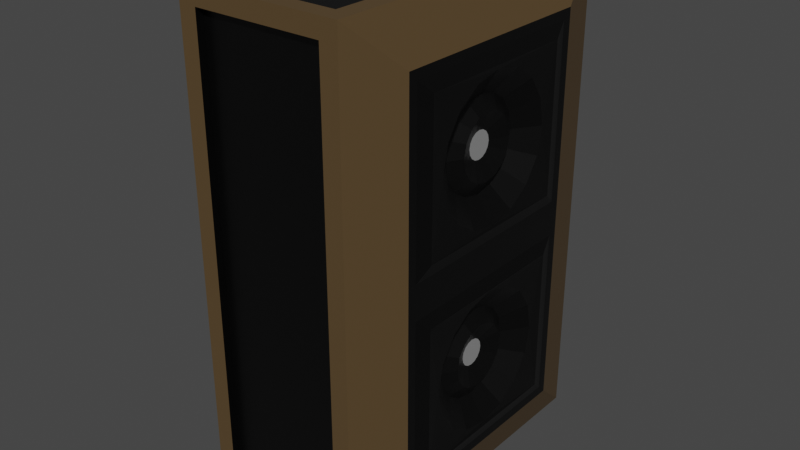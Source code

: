 # Source: churchSpeaker.blend  (saved by Blender 3.1.7; exported with 4.5.12 LTS)
import bpy
from mathutils import Matrix  # noqa: F401  (used for matrix-valued properties, if any)

bpy.ops.wm.read_factory_settings(use_empty=True)
scene = bpy.context.scene
scene.name = 'Scene'

# ---- collections
col_collection = bpy.data.collections.new('Collection'); scene.collection.children.link(col_collection)

# ---- materials (node trees are filled in below, after node groups)
mat_speaker_czarny = bpy.data.materials.new('speaker czarny')
mat_speaker_czarny.alpha_threshold = 0.0
mat_speaker_czarny.use_transparent_shadow = False
mat_speaker_czarny.line_color = (0.0, 0.0, 0.0, 1.0)
mat_speaker_drewno = bpy.data.materials.new('speaker drewno')
mat_speaker_drewno.use_transparent_shadow = False
mat_speaker_chrom = bpy.data.materials.new('Speaker chrom')
mat_speaker_chrom.use_transparent_shadow = False

# ---- material node trees
mat_speaker_czarny.use_nodes = True; mat_speaker_czarny.node_tree.nodes.clear()
_N = mat_speaker_czarny.node_tree.nodes; _L = mat_speaker_czarny.node_tree.links
n0 = _N.new('ShaderNodeOutputMaterial'); n0.name = 'Material Output'; n0.location = (300, 300)
n1 = _N.new('ShaderNodeBsdfPrincipled'); n1.name = 'Principled BSDF'; n1.location = (10, 300)
n1.distribution = 'GGX'
n1.subsurface_method = 'RANDOM_WALK_SKIN'
n1.inputs[0].default_value = (0.0, 0.0, 0.0, 1.0)
n1.inputs[2].default_value = 0.4
n1.inputs[3].default_value = 1.45
n1.inputs[27].default_value = (0.0, 0.0, 0.0, 1.0)
n1.inputs[28].default_value = 1.0
_L.new(n1.outputs[0], n0.inputs[0])
n0.is_active_output = True
mat_speaker_drewno.use_nodes = True; mat_speaker_drewno.node_tree.nodes.clear()
_N = mat_speaker_drewno.node_tree.nodes; _L = mat_speaker_drewno.node_tree.links
n0 = _N.new('ShaderNodeBsdfPrincipled'); n0.name = 'Principled BSDF'; n0.location = (10, 300)
n0.distribution = 'GGX'
n0.subsurface_method = 'RANDOM_WALK_SKIN'
n0.inputs[0].default_value = (0.09531, 0.05951, 0.02519, 1.0)
n0.inputs[3].default_value = 1.45
n0.inputs[27].default_value = (0.0, 0.0, 0.0, 1.0)
n0.inputs[28].default_value = 1.0
n1 = _N.new('ShaderNodeOutputMaterial'); n1.name = 'Material Output'; n1.location = (300, 300)
_L.new(n0.outputs[0], n1.inputs[0])
n1.is_active_output = True
mat_speaker_chrom.use_nodes = True; mat_speaker_chrom.node_tree.nodes.clear()
_N = mat_speaker_chrom.node_tree.nodes; _L = mat_speaker_chrom.node_tree.links
n0 = _N.new('ShaderNodeBsdfPrincipled'); n0.name = 'Principled BSDF'; n0.location = (10, 300)
n0.distribution = 'GGX'
n0.subsurface_method = 'RANDOM_WALK_SKIN'
n0.inputs[0].default_value = (0.2598, 0.2598, 0.2598, 1.0)
n0.inputs[3].default_value = 1.45
n0.inputs[27].default_value = (0.0, 0.0, 0.0, 1.0)
n0.inputs[28].default_value = 1.0
n1 = _N.new('ShaderNodeOutputMaterial'); n1.name = 'Material Output'; n1.location = (300, 300)
_L.new(n0.outputs[0], n1.inputs[0])
n1.is_active_output = True

# ---- world
world_world = bpy.data.worlds.new('World'); scene.world = world_world
world_world.use_nodes = True; world_world.node_tree.nodes.clear()
_N = world_world.node_tree.nodes; _L = world_world.node_tree.links
n0 = _N.new('ShaderNodeOutputWorld'); n0.name = 'World Output'; n0.location = (300, 300)
n1 = _N.new('ShaderNodeBackground'); n1.name = 'Background'; n1.location = (10, 300)
n1.inputs[0].default_value = (0.05088, 0.05088, 0.05088, 1.0)
_L.new(n1.outputs[0], n0.inputs[0])
n0.is_active_output = True
world_world.color = (0.05088, 0.05088, 0.05088)
world_world.use_sun_shadow = False
world_world.sun_shadow_jitter_overblur = 0.0

# ---- meshes
me_cube = bpy.data.meshes.new('Cube')
me_cube.from_pydata([(0.6125, 1.205, 2.305), (0.6125, 1.205, -2.305), (0.6125, -1.205, 2.305), (0.6125, -1.205, -2.305), (-1.595, 2.0, 3.0), (-1.595, 2.0, -3.0), (-1.595, -2.0, 3.0), (-1.595, -2.0, -3.0), (0.4052, 2.0, 3.0), (0.4052, 2.0, -3.0), (0.4052, -2.0, 3.0), (0.4052, -2.0, -3.0), (0.6125, 1.205, 0.2131), (0.6125, 1.205, -0.2131), (0.6125, -1.205, -0.2131), (0.6125, -1.205, 0.2131), (0.6125, 1.318, 2.418), (0.6125, -1.318, 2.418), (0.6125, -1.318, -2.418), (0.6125, 1.318, -2.418), (0.6125, 1.318, 0.1), (0.6125, -1.318, 0.1), (0.6125, -1.318, -0.09999), (0.6125, 1.318, -0.09999), (0.1872, 1.782, 3.0), (-1.377, 1.782, 3.0), (-1.377, -1.782, 3.0), (0.1872, -1.782, 3.0), (0.1872, -2.0, -2.782), (0.1872, -2.0, 2.782), (-1.377, -2.0, 2.782), (-1.377, -2.0, -2.782), (-1.377, 1.782, -3.0), (0.1872, 1.782, -3.0), (0.1872, -1.782, -3.0), (-1.377, -1.782, -3.0), (-1.377, 2.0, -2.782), (-1.377, 2.0, 2.782), (0.1872, 2.0, 2.782), (0.1872, 2.0, -2.782), (0.1872, -1.9, 2.782), (0.1872, -1.9, -2.782), (-1.377, -1.9, -2.782), (-1.377, -1.9, 2.782), (-1.377, 1.9, 2.782), (-1.377, 1.9, -2.782), (0.1872, 1.9, -2.782), (0.1872, 1.9, 2.782), (-1.377, 1.782, 2.9), (0.1872, 1.782, 2.9), (0.1872, -1.782, 2.9), (-1.377, -1.782, 2.9), (0.1872, 1.782, -2.9), (-1.377, 1.782, -2.9), (-1.377, -1.782, -2.9), (0.1872, -1.782, -2.9), (-1.595, -1.185, -2.185), (-1.595, -1.185, 2.185), (-1.595, 1.185, 2.185), (-1.595, 1.185, -2.185), (-1.595, -1.185, -1.849), (-1.595, -1.185, -1.513), (-1.595, -1.185, -1.177), (-1.595, -1.185, -0.8405), (-1.595, -1.185, -0.5043), (-1.595, -1.185, -0.1681), (-1.595, -1.185, 0.1681), (-1.595, -1.185, 0.5043), (-1.595, -1.185, 0.8406), (-1.595, -1.185, 1.177), (-1.595, -1.185, 1.513), (-1.595, -1.185, 1.849), (-1.595, 1.185, 1.849), (-1.595, 1.185, 1.513), (-1.595, 1.185, 1.177), (-1.595, 1.185, 0.8406), (-1.595, 1.185, 0.5043), (-1.595, 1.185, 0.1681), (-1.595, 1.185, -0.1681), (-1.595, 1.185, -0.5043), (-1.595, 1.185, -0.8405), (-1.595, 1.185, -1.177), (-1.595, 1.185, -1.513), (-1.595, 1.185, -1.849), (-1.845, -1.185, -1.513), (-1.845, -1.185, -1.177), (-1.845, -1.185, 1.177), (-1.845, -1.185, 1.513), (-1.845, 1.185, 1.513), (-1.845, 1.185, 1.177), (-1.845, 1.185, -1.177), (-1.845, 1.185, -1.513), (-1.845, -1.185, -1.345), (-1.845, -1.185, 1.345), (-1.845, 1.185, 1.345), (-1.845, 1.185, -1.345), (-1.745, 5.96e-08, -1.513), (-1.745, 5.96e-08, -1.177), (-1.745, 5.96e-08, 1.177), (-1.745, 5.96e-08, 1.513), (-1.745, 5.96e-08, 1.345), (-1.745, 5.96e-08, -1.345), (0.5993, 1.192e-07, 2.25), (0.5993, -0.3827, 2.174), (0.5993, -0.7071, 1.957), (0.5993, -0.9239, 1.633), (0.5993, -1.0, 1.25), (0.5993, -0.9239, 0.8673), (0.5993, -0.7071, 0.5429), (0.5993, -0.3827, 0.3261), (0.5993, 2.384e-07, 0.25), (0.5993, 0.3827, 0.3261), (0.5993, 0.7071, 0.5429), (0.5993, 0.9239, 0.8673), (0.5993, 1.0, 1.25), (0.5993, 0.9239, 1.633), (0.5993, 0.7071, 1.957), (0.5993, 0.3827, 2.174), (0.5945, 1.192e-07, -0.25), (0.5945, -0.3827, -0.3261), (0.5945, -0.7071, -0.5429), (0.5945, -0.9239, -0.8673), (0.5945, -1.0, -1.25), (0.5945, -0.9239, -1.633), (0.5945, -0.7071, -1.957), (0.5945, -0.3827, -2.174), (0.5945, 2.384e-07, -2.25), (0.5945, 0.3827, -2.174), (0.5945, 0.7071, -1.957), (0.5945, 0.9239, -1.633), (0.5945, 1.0, -1.25), (0.5945, 0.9239, -0.8673), (0.5945, 0.7071, -0.5429), (0.5945, 0.3827, -0.3261), (0.6604, -1.024, -2.147), (0.6604, 1.024, -2.147), (0.6604, -1.024, -0.369), (0.6604, 1.024, -0.369), (0.645, -0.3253, -0.4651), (0.645, 1.192e-07, -0.4004), (0.645, -0.601, -0.6493), (0.645, -0.7853, -0.9251), (0.645, -0.85, -1.25), (0.645, -0.7853, -1.576), (0.645, -0.601, -1.851), (0.645, -0.3253, -2.036), (0.645, 2.384e-07, -2.1), (0.645, 0.3253, -2.036), (0.645, 0.601, -1.851), (0.645, 0.7853, -1.576), (0.645, 0.85, -1.25), (0.645, 0.7853, -0.9251), (0.645, 0.601, -0.6493), (0.645, 0.3253, -0.4651), (0.6609, 1.024, 2.147), (0.6609, -1.024, 2.147), (0.6609, 1.024, 0.369), (0.6609, -1.024, 0.369), (0.6497, -0.3253, 2.036), (0.6497, 1.192e-07, 2.1), (0.6497, -0.601, 1.851), (0.6497, -0.7853, 1.576), (0.6497, -0.85, 1.25), (0.6497, -0.7853, 0.9251), (0.6497, -0.601, 0.6493), (0.6497, -0.3253, 0.4651), (0.6497, 2.384e-07, 0.4004), (0.6497, 0.3253, 0.4651), (0.6497, 0.601, 0.6493), (0.6497, 0.7853, 0.9251), (0.6497, 0.85, 1.25), (0.6497, 0.7853, 1.576), (0.6497, 0.601, 1.851), (0.6497, 0.3253, 2.036), (0.445, -0.2114, -0.7399), (0.445, 1.192e-07, -0.6979), (0.445, -0.3907, -0.8597), (0.445, -0.5104, -1.039), (0.445, -0.5525, -1.25), (0.445, -0.5104, -1.462), (0.445, -0.3907, -1.641), (0.445, -0.2114, -1.761), (0.445, 2.384e-07, -1.803), (0.445, 0.2114, -1.761), (0.445, 0.3907, -1.641), (0.445, 0.5104, -1.462), (0.445, 0.5525, -1.25), (0.445, 0.5104, -1.039), (0.445, 0.3907, -0.8597), (0.445, 0.2114, -0.7399), (0.4497, -0.2114, 1.761), (0.4497, 1.192e-07, 1.803), (0.4497, -0.3907, 1.641), (0.4497, -0.5104, 1.462), (0.4497, -0.5525, 1.25), (0.4497, -0.5104, 1.039), (0.4497, -0.3907, 0.8597), (0.4497, -0.2114, 0.7399), (0.4497, 2.384e-07, 0.6979), (0.4497, 0.2114, 0.7399), (0.4497, 0.3907, 0.8597), (0.4497, 0.5104, 1.039), (0.4497, 0.5525, 1.25), (0.4497, 0.5104, 1.462), (0.4497, 0.3907, 1.641), (0.4497, 0.2114, 1.761), (0.545, -0.148, -0.8931), (0.545, 1.192e-07, -0.8636), (0.545, -0.2735, -0.9769), (0.545, -0.3573, -1.102), (0.545, -0.3867, -1.25), (0.545, -0.3573, -1.398), (0.545, -0.2735, -1.524), (0.545, -0.148, -1.608), (0.545, 2.384e-07, -1.637), (0.545, 0.148, -1.608), (0.545, 0.2735, -1.524), (0.545, 0.3573, -1.398), (0.545, 0.3868, -1.25), (0.545, 0.3573, -1.102), (0.545, 0.2735, -0.9769), (0.545, 0.148, -0.8931), (0.5497, -0.148, 1.608), (0.5497, 1.192e-07, 1.637), (0.5497, -0.2735, 1.524), (0.5497, -0.3573, 1.398), (0.5497, -0.3867, 1.25), (0.5497, -0.3573, 1.102), (0.5497, -0.2735, 0.9769), (0.5497, -0.148, 0.893), (0.5497, 2.384e-07, 0.8636), (0.5497, 0.148, 0.893), (0.5497, 0.2735, 0.9769), (0.5497, 0.3573, 1.102), (0.5497, 0.3868, 1.25), (0.5497, 0.3573, 1.398), (0.5497, 0.2735, 1.524), (0.5497, 0.148, 1.608), (0.445, -0.0629, -1.099), (0.445, 1.192e-07, -1.086), (0.445, -0.1162, -1.134), (0.445, -0.1519, -1.187), (0.445, -0.1644, -1.25), (0.445, -0.1519, -1.313), (0.445, -0.1162, -1.367), (0.445, -0.0629, -1.402), (0.445, 1.192e-07, -1.415), (0.445, 0.0629, -1.402), (0.445, 0.1162, -1.367), (0.445, 0.1519, -1.313), (0.445, 0.1644, -1.25), (0.445, 0.1519, -1.187), (0.445, 0.1162, -1.134), (0.445, 0.0629, -1.099), (0.4497, -0.0629, 1.402), (0.4497, 1.192e-07, 1.415), (0.4497, -0.1162, 1.367), (0.4497, -0.1519, 1.313), (0.4497, -0.1644, 1.25), (0.4497, -0.1519, 1.187), (0.4497, -0.1162, 1.134), (0.4497, -0.0629, 1.098), (0.4497, 1.192e-07, 1.086), (0.4497, 0.0629, 1.098), (0.4497, 0.1162, 1.134), (0.4497, 0.1519, 1.187), (0.4497, 0.1644, 1.25), (0.4497, 0.1519, 1.313), (0.4497, 0.1162, 1.367), (0.4497, 0.0629, 1.402)], [], [(26, 27, 50, 51), (29, 30, 43, 40), (71, 57, 58, 72), (32, 33, 52, 53), (38, 39, 46, 47), (17, 16, 8, 10), (19, 18, 11, 9), (18, 22, 21, 17, 10, 11), (16, 20, 23, 19, 9, 8), (20, 21, 22, 23), (2, 0, 16, 17), (1, 3, 18, 19), (12, 15, 21, 20), (14, 13, 23, 22), (13, 1, 19, 23), (3, 14, 22, 18), (0, 12, 20, 16), (15, 2, 17, 21), (8, 4, 25, 24), (4, 6, 26, 25), (6, 10, 27, 26), (10, 8, 24, 27), (11, 10, 29, 28), (10, 6, 30, 29), (6, 7, 31, 30), (7, 11, 28, 31), (5, 9, 33, 32), (9, 11, 34, 33), (11, 7, 35, 34), (7, 5, 32, 35), (5, 4, 37, 36), (4, 8, 38, 37), (8, 9, 39, 38), (9, 5, 36, 39), (41, 40, 43, 42), (28, 29, 40, 41), (30, 31, 42, 43), (31, 28, 41, 42), (45, 44, 47, 46), (39, 36, 45, 46), (37, 38, 47, 44), (36, 37, 44, 45), (49, 48, 51, 50), (27, 24, 49, 50), (25, 26, 51, 48), (24, 25, 48, 49), (53, 52, 55, 54), (34, 35, 54, 55), (35, 32, 53, 54), (33, 34, 55, 52), (7, 6, 57, 71, 70, 69, 68, 67, 66, 65, 64, 63, 62, 61, 60, 56), (6, 4, 58, 57), (4, 5, 59, 83, 82, 81, 80, 79, 78, 77, 76, 75, 74, 73, 72, 58), (5, 7, 56, 59), (56, 60, 83, 59), (60, 61, 82, 83), (62, 81, 90, 97, 85), (62, 63, 80, 81), (63, 64, 79, 80), (64, 65, 78, 79), (65, 66, 77, 78), (66, 67, 76, 77), (67, 68, 75, 76), (68, 69, 74, 75), (69, 70, 87, 93, 86), (70, 71, 72, 73), (101, 97, 90, 95), (100, 99, 88, 94), (61, 62, 85, 92, 84), (74, 69, 86, 98, 89), (81, 82, 91, 95, 90), (82, 61, 84, 96, 91), (73, 74, 89, 94, 88), (70, 73, 88, 99, 87), (98, 100, 94, 89), (86, 93, 100, 98), (93, 87, 99, 100), (96, 101, 95, 91), (84, 92, 101, 96), (92, 85, 97, 101), (109, 108, 164, 165), (116, 115, 171, 172), (12, 0, 154, 156), (108, 107, 163, 164), (127, 126, 146, 147), (118, 133, 153, 139), (119, 118, 139, 138), (126, 125, 145, 146), (148, 135, 137, 152, 151, 150, 149), (144, 134, 135, 148, 147, 146, 145), (140, 136, 134, 144, 143, 142, 141), (152, 137, 136, 140, 138, 139, 153), (120, 119, 138, 140), (13, 14, 136, 137), (128, 127, 147, 148), (121, 120, 140, 141), (1, 13, 137, 135), (129, 128, 148, 149), (122, 121, 141, 142), (14, 3, 134, 136), (130, 129, 149, 150), (123, 122, 142, 143), (131, 130, 150, 151), (124, 123, 143, 144), (132, 131, 151, 152), (125, 124, 144, 145), (133, 132, 152, 153), (3, 1, 135, 134), (168, 156, 154, 172, 171, 170, 169), (172, 154, 155, 160, 158, 159, 173), (160, 155, 157, 164, 163, 162, 161), (164, 157, 156, 168, 167, 166, 165), (2, 15, 157, 155), (117, 116, 172, 173), (0, 2, 155, 154), (110, 109, 165, 166), (103, 102, 159, 158), (102, 117, 173, 159), (111, 110, 166, 167), (104, 103, 158, 160), (15, 12, 156, 157), (112, 111, 167, 168), (105, 104, 160, 161), (113, 112, 168, 169), (106, 105, 161, 162), (114, 113, 169, 170), (107, 106, 162, 163), (115, 114, 170, 171), (169, 168, 200, 201), (149, 148, 184, 185), (170, 169, 201, 202), (150, 149, 185, 186), (171, 170, 202, 203), (151, 150, 186, 187), (171, 172, 204, 203), (152, 151, 187, 188), (158, 159, 191, 190), (139, 138, 174, 175), (173, 172, 204, 205), (153, 152, 188, 189), (160, 158, 190, 192), (140, 138, 174, 176), (159, 173, 205, 191), (153, 139, 175, 189), (161, 160, 192, 193), (141, 140, 176, 177), (162, 161, 193, 194), (142, 141, 177, 178), (163, 162, 194, 195), (143, 142, 178, 179), (163, 164, 196, 195), (144, 143, 179, 180), (164, 165, 197, 196), (145, 144, 180, 181), (166, 165, 197, 198), (145, 146, 182, 181), (167, 166, 198, 199), (146, 147, 183, 182), (168, 167, 199, 200), (148, 147, 183, 184), (180, 179, 211, 212), (188, 187, 219, 220), (181, 180, 212, 213), (189, 188, 220, 221), (181, 182, 214, 213), (175, 174, 206, 207), (189, 175, 207, 221), (182, 183, 215, 214), (176, 174, 206, 208), (184, 183, 215, 216), (177, 176, 208, 209), (185, 184, 216, 217), (178, 177, 209, 210), (186, 185, 217, 218), (179, 178, 210, 211), (187, 186, 218, 219), (195, 196, 228, 227), (203, 204, 236, 235), (196, 197, 229, 228), (205, 204, 236, 237), (198, 197, 229, 230), (190, 191, 223, 222), (191, 205, 237, 223), (199, 198, 230, 231), (192, 190, 222, 224), (200, 199, 231, 232), (193, 192, 224, 225), (201, 200, 232, 233), (194, 193, 225, 226), (202, 201, 233, 234), (195, 194, 226, 227), (203, 202, 234, 235), (207, 206, 238, 239), (221, 207, 239, 253), (214, 215, 247, 246), (208, 206, 238, 240), (216, 215, 247, 248), (209, 208, 240, 241), (217, 216, 248, 249), (210, 209, 241, 242), (218, 217, 249, 250), (211, 210, 242, 243), (219, 218, 250, 251), (212, 211, 243, 244), (220, 219, 251, 252), (213, 212, 244, 245), (221, 220, 252, 253), (213, 214, 246, 245), (234, 233, 265, 266), (227, 226, 258, 259), (235, 234, 266, 267), (227, 228, 260, 259), (235, 236, 268, 267), (228, 229, 261, 260), (237, 236, 268, 269), (230, 229, 261, 262), (222, 223, 255, 254), (223, 237, 269, 255), (231, 230, 262, 263), (224, 222, 254, 256), (232, 231, 263, 264), (225, 224, 256, 257), (233, 232, 264, 265), (226, 225, 257, 258), (254, 255, 269, 268, 267, 266, 265, 264, 263, 262, 261, 260, 259, 258, 257, 256), (238, 240, 241, 242, 243, 244, 245, 246, 247, 248, 249, 250, 251, 252, 253, 239)])
me_cube.polygons.foreach_set('material_index', [0, 0, 1, 0, 0, 1, 1, 1, 1, 0, 0, 0, 0, 0, 0, 0, 0, 0, 1, 1, 1, 1, 1, 1, 1, 1, 1, 1, 1, 1, 1, 1, 1, 1, 0, 0, 0, 0, 0, 0, 0, 0, 0, 0, 0, 0, 0, 0, 0, 0, 1, 1, 1, 1, 1, 1, 2, 1, 1, 1, 1, 1, 1, 1, 2, 1, 2, 2, 2, 2, 2, 2, 2, 2, 2, 2, 2, 2, 2, 2, 0, 0, 0, 0, 0, 0, 0, 0, 0, 0, 0, 0, 0, 0, 0, 0, 0, 0, 0, 0, 0, 0, 0, 0, 0, 0, 0, 0, 0, 0, 0, 0, 0, 0, 0, 0, 0, 0, 0, 0, 0, 0, 0, 0, 0, 0, 0, 0, 0, 0, 0, 0, 0, 0, 0, 0, 0, 0, 0, 0, 0, 0, 0, 0, 0, 0, 0, 0, 0, 0, 0, 0, 0, 0, 0, 0, 0, 0, 0, 0, 0, 0, 0, 0, 0, 0, 0, 0, 0, 0, 0, 0, 0, 0, 0, 0, 0, 0, 0, 0, 0, 0, 0, 0, 0, 0, 0, 0, 0, 0, 0, 0, 0, 0, 0, 0, 0, 0, 0, 0, 0, 0, 0, 0, 0, 0, 0, 0, 0, 0, 0, 0, 0, 0, 0, 0, 0, 0, 0, 0, 0, 0, 0, 0, 2, 2])
_uv = me_cube.uv_layers.new(name='UVMap')
_uv.uv.foreach_set('vector', [0.8477, 0.7364, 0.6523, 0.7364, 0.6523, 0.7364, 0.8477, 0.7364, 0.6159, 0.7773, 0.6159, 0.9727, 0.6159, 0.9727, 0.6159, 0.7773, 0.577, 0.05091, 0.5911, 0.05091, 0.5911, 0.1991, 0.5771, 0.1991, 0.1523, 0.5136, 0.3477, 0.5136, 0.3477, 0.5136, 0.1523, 0.5136, 0.6159, 0.4727, 0.3841, 0.4727, 0.3841, 0.4727, 0.6159, 0.4727, 0.6008, 0.7136, 0.6008, 0.5364, 0.625, 0.5, 0.625, 0.75, 0.3992, 0.5364, 0.3992, 0.7136, 0.375, 0.75, 0.375, 0.5, 0.3992, 0.7136, 0.4958, 0.7136, 0.5042, 0.7136, 0.6008, 0.7136, 0.625, 0.75, 0.375, 0.75, 0.6008, 0.5364, 0.5042, 0.5364, 0.4958, 0.5364, 0.3992, 0.5364, 0.375, 0.5, 0.625, 0.5, 0.5042, 0.5364, 0.5042, 0.7136, 0.4958, 0.7136, 0.4958, 0.5364, 0.596, 0.706, 0.596, 0.544, 0.6008, 0.5364, 0.6008, 0.7136, 0.404, 0.544, 0.404, 0.706, 0.3992, 0.7136, 0.3992, 0.5364, 0.5089, 0.544, 0.5089, 0.706, 0.5042, 0.7136, 0.5042, 0.5364, 0.4911, 0.706, 0.4911, 0.544, 0.4958, 0.5364, 0.4958, 0.7136, 0.4911, 0.544, 0.404, 0.544, 0.3992, 0.5364, 0.4958, 0.5364, 0.404, 0.706, 0.4911, 0.706, 0.4958, 0.7136, 0.3992, 0.7136, 0.596, 0.544, 0.5089, 0.544, 0.5042, 0.5364, 0.6008, 0.5364, 0.5089, 0.706, 0.596, 0.706, 0.6008, 0.7136, 0.5042, 0.7136, 0.625, 0.5, 0.875, 0.5, 0.8477, 0.5136, 0.6523, 0.5136, 0.875, 0.5, 0.875, 0.75, 0.8477, 0.7364, 0.8477, 0.5136, 0.875, 0.75, 0.625, 0.75, 0.6523, 0.7364, 0.8477, 0.7364, 0.625, 0.75, 0.625, 0.5, 0.6523, 0.5136, 0.6523, 0.7364, 0.375, 0.75, 0.625, 0.75, 0.6159, 0.7773, 0.3841, 0.7773, 0.625, 0.75, 0.625, 1.0, 0.6159, 0.9727, 0.6159, 0.7773, 0.625, 1.0, 0.375, 1.0, 0.3841, 0.9727, 0.6159, 0.9727, 0.375, 1.0, 0.375, 0.75, 0.3841, 0.7773, 0.3841, 0.9727, 0.125, 0.5, 0.375, 0.5, 0.3477, 0.5136, 0.1523, 0.5136, 0.375, 0.5, 0.375, 0.75, 0.3477, 0.7364, 0.3477, 0.5136, 0.375, 0.75, 0.125, 0.75, 0.1523, 0.7364, 0.3477, 0.7364, 0.125, 0.75, 0.125, 0.5, 0.1523, 0.5136, 0.1523, 0.7364, 0.375, 0.25, 0.625, 0.25, 0.6159, 0.2773, 0.3841, 0.2773, 0.625, 0.25, 0.625, 0.5, 0.6159, 0.4727, 0.6159, 0.2773, 0.625, 0.5, 0.375, 0.5, 0.3841, 0.4727, 0.6159, 0.4727, 0.375, 0.5, 0.375, 0.25, 0.3841, 0.2773, 0.3841, 0.4727, 0.3841, 0.7773, 0.6159, 0.7773, 0.6159, 0.9727, 0.3841, 0.9727, 0.3841, 0.7773, 0.6159, 0.7773, 0.6159, 0.7773, 0.3841, 0.7773, 0.6159, 0.9727, 0.3841, 0.9727, 0.3841, 0.9727, 0.6159, 0.9727, 0.3841, 0.9727, 0.3841, 0.7773, 0.3841, 0.7773, 0.3841, 0.9727, 0.3841, 0.2773, 0.6159, 0.2773, 0.6159, 0.4727, 0.3841, 0.4727, 0.3841, 0.4727, 0.3841, 0.2773, 0.3841, 0.2773, 0.3841, 0.4727, 0.6159, 0.2773, 0.6159, 0.4727, 0.6159, 0.4727, 0.6159, 0.2773, 0.3841, 0.2773, 0.6159, 0.2773, 0.6159, 0.2773, 0.3841, 0.2773, 0.6523, 0.5136, 0.8477, 0.5136, 0.8477, 0.7364, 0.6523, 0.7364, 0.6523, 0.7364, 0.6523, 0.5136, 0.6523, 0.5136, 0.6523, 0.7364, 0.8477, 0.5136, 0.8477, 0.7364, 0.8477, 0.7364, 0.8477, 0.5136, 0.6523, 0.5136, 0.8477, 0.5136, 0.8477, 0.5136, 0.6523, 0.5136, 0.1523, 0.5136, 0.3477, 0.5136, 0.3477, 0.7364, 0.1523, 0.7364, 0.3477, 0.7364, 0.1523, 0.7364, 0.1523, 0.7364, 0.3477, 0.7364, 0.1523, 0.7364, 0.1523, 0.5136, 0.1523, 0.5136, 0.1523, 0.7364, 0.3477, 0.5136, 0.3477, 0.7364, 0.3477, 0.7364, 0.3477, 0.5136, 0.375, 0.0, 0.625, 0.0, 0.5911, 0.05091, 0.577, 0.05091, 0.563, 0.05091, 0.549, 0.05091, 0.535, 0.05091, 0.521, 0.05091, 0.507, 0.05091, 0.493, 0.05091, 0.479, 0.05091, 0.465, 0.05091, 0.451, 0.05091, 0.437, 0.05091, 0.4229, 0.05091, 0.4089, 0.05091, 0.625, 0.0, 0.625, 0.25, 0.5911, 0.1991, 0.5911, 0.05091, 0.625, 0.25, 0.375, 0.25, 0.4089, 0.1991, 0.4229, 0.1991, 0.437, 0.1991, 0.451, 0.1991, 0.465, 0.1991, 0.479, 0.1991, 0.493, 0.1991, 0.507, 0.1991, 0.521, 0.1991, 0.535, 0.1991, 0.549, 0.1991, 0.563, 0.1991, 0.5771, 0.1991, 0.5911, 0.1991, 0.375, 0.25, 0.375, 0.0, 0.4089, 0.05091, 0.4089, 0.1991, 0.4089, 0.05091, 0.4229, 0.05091, 0.4229, 0.1991, 0.4089, 0.1991, 0.4229, 0.05091, 0.437, 0.05091, 0.437, 0.1991, 0.4229, 0.1991, 0.451, 0.05091, 0.451, 0.1991, 0.451, 0.1991, 0.451, 0.125, 0.451, 0.05091, 0.451, 0.05091, 0.465, 0.05091, 0.465, 0.1991, 0.451, 0.1991, 0.465, 0.05091, 0.479, 0.05091, 0.479, 0.1991, 0.465, 0.1991, 0.479, 0.05091, 0.493, 0.05091, 0.493, 0.1991, 0.479, 0.1991, 0.493, 0.05091, 0.507, 0.05091, 0.507, 0.1991, 0.493, 0.1991, 0.507, 0.05091, 0.521, 0.05091, 0.521, 0.1991, 0.507, 0.1991, 0.521, 0.05091, 0.535, 0.05091, 0.535, 0.1991, 0.521, 0.1991, 0.535, 0.05091, 0.549, 0.05091, 0.549, 0.1991, 0.535, 0.1991, 0.549, 0.05091, 0.563, 0.05091, 0.563, 0.05091, 0.556, 0.05091, 0.549, 0.05091, 0.563, 0.05091, 0.577, 0.05091, 0.5771, 0.1991, 0.563, 0.1991, 0.444, 0.125, 0.451, 0.125, 0.451, 0.1991, 0.444, 0.1991, 0.556, 0.125, 0.563, 0.125, 0.563, 0.1991, 0.556, 0.1991, 0.437, 0.05091, 0.451, 0.05091, 0.451, 0.05091, 0.444, 0.05091, 0.437, 0.05091, 0.549, 0.1991, 0.549, 0.05091, 0.549, 0.05091, 0.549, 0.125, 0.549, 0.1991, 0.451, 0.1991, 0.437, 0.1991, 0.437, 0.1991, 0.444, 0.1991, 0.451, 0.1991, 0.437, 0.1991, 0.437, 0.05091, 0.437, 0.05091, 0.437, 0.125, 0.437, 0.1991, 0.563, 0.1991, 0.549, 0.1991, 0.549, 0.1991, 0.556, 0.1991, 0.563, 0.1991, 0.563, 0.05091, 0.563, 0.1991, 0.563, 0.1991, 0.563, 0.125, 0.563, 0.05091, 0.549, 0.125, 0.556, 0.125, 0.556, 0.1991, 0.549, 0.1991, 0.549, 0.05091, 0.556, 0.05091, 0.556, 0.125, 0.549, 0.125, 0.556, 0.05091, 0.563, 0.05091, 0.563, 0.125, 0.556, 0.125, 0.437, 0.125, 0.444, 0.125, 0.444, 0.1991, 0.437, 0.1991, 0.437, 0.05091, 0.444, 0.05091, 0.444, 0.125, 0.437, 0.125, 0.444, 0.05091, 0.451, 0.05091, 0.451, 0.125, 0.444, 0.125, 0.0, 0.0, 0.0, 0.0, 0.0, 0.0, 0.0, 0.0, 0.0, 0.0, 0.0, 0.0, 0.0, 0.0, 0.0, 0.0, 0.5089, 0.544, 0.596, 0.544, 0.596, 0.544, 0.5089, 0.544, 0.0, 0.0, 0.0, 0.0, 0.0, 0.0, 0.0, 0.0, 0.0, 0.0, 0.0, 0.0, 0.0, 0.0, 0.0, 0.0, 0.0, 0.0, 0.0, 0.0, 0.0, 0.0, 0.0, 0.0, 0.0, 0.0, 0.0, 0.0, 0.0, 0.0, 0.0, 0.0, 0.0, 0.0, 0.0, 0.0, 0.0, 0.0, 0.0, 0.0, 0.0, 0.0, 0.404, 0.544, 0.4911, 0.544, 0.0, 0.0, 0.0, 0.0, 0.0, 0.0, 0.0, 0.0, 0.0, 0.0, 0.404, 0.706, 0.404, 0.544, 0.0, 0.0, 0.0, 0.0, 0.0, 0.0, 0.0, 0.0, 0.0, 0.0, 0.4911, 0.706, 0.404, 0.706, 0.0, 0.0, 0.0, 0.0, 0.0, 0.0, 0.0, 0.0, 0.0, 0.0, 0.4911, 0.544, 0.4911, 0.706, 0.0, 0.0, 0.0, 0.0, 0.0, 0.0, 0.0, 0.0, 0.0, 0.0, 0.0, 0.0, 0.0, 0.0, 0.0, 0.0, 0.4911, 0.544, 0.4911, 0.706, 0.4911, 0.706, 0.4911, 0.544, 0.0, 0.0, 0.0, 0.0, 0.0, 0.0, 0.0, 0.0, 0.0, 0.0, 0.0, 0.0, 0.0, 0.0, 0.0, 0.0, 0.404, 0.544, 0.4911, 0.544, 0.4911, 0.544, 0.404, 0.544, 0.0, 0.0, 0.0, 0.0, 0.0, 0.0, 0.0, 0.0, 0.0, 0.0, 0.0, 0.0, 0.0, 0.0, 0.0, 0.0, 0.4911, 0.706, 0.404, 0.706, 0.404, 0.706, 0.4911, 0.706, 0.0, 0.0, 0.0, 0.0, 0.0, 0.0, 0.0, 0.0, 0.0, 0.0, 0.0, 0.0, 0.0, 0.0, 0.0, 0.0, 0.0, 0.0, 0.0, 0.0, 0.0, 0.0, 0.0, 0.0, 0.0, 0.0, 0.0, 0.0, 0.0, 0.0, 0.0, 0.0, 0.0, 0.0, 0.0, 0.0, 0.0, 0.0, 0.0, 0.0, 0.0, 0.0, 0.0, 0.0, 0.0, 0.0, 0.0, 0.0, 0.0, 0.0, 0.0, 0.0, 0.0, 0.0, 0.0, 0.0, 0.404, 0.706, 0.404, 0.544, 0.404, 0.544, 0.404, 0.706, 0.0, 0.0, 0.5089, 0.544, 0.596, 0.544, 0.0, 0.0, 0.0, 0.0, 0.0, 0.0, 0.0, 0.0, 0.0, 0.0, 0.596, 0.544, 0.596, 0.706, 0.0, 0.0, 0.0, 0.0, 0.0, 0.0, 0.0, 0.0, 0.0, 0.0, 0.596, 0.706, 0.5089, 0.706, 0.0, 0.0, 0.0, 0.0, 0.0, 0.0, 0.0, 0.0, 0.0, 0.0, 0.5089, 0.706, 0.5089, 0.544, 0.0, 0.0, 0.0, 0.0, 0.0, 0.0, 0.0, 0.0, 0.596, 0.706, 0.5089, 0.706, 0.5089, 0.706, 0.596, 0.706, 0.0, 0.0, 0.0, 0.0, 0.0, 0.0, 0.0, 0.0, 0.596, 0.544, 0.596, 0.706, 0.596, 0.706, 0.596, 0.544, 0.0, 0.0, 0.0, 0.0, 0.0, 0.0, 0.0, 0.0, 0.0, 0.0, 0.0, 0.0, 0.0, 0.0, 0.0, 0.0, 0.0, 0.0, 0.0, 0.0, 0.0, 0.0, 0.0, 0.0, 0.0, 0.0, 0.0, 0.0, 0.0, 0.0, 0.0, 0.0, 0.0, 0.0, 0.0, 0.0, 0.0, 0.0, 0.0, 0.0, 0.5089, 0.706, 0.5089, 0.544, 0.5089, 0.544, 0.5089, 0.706, 0.0, 0.0, 0.0, 0.0, 0.0, 0.0, 0.0, 0.0, 0.0, 0.0, 0.0, 0.0, 0.0, 0.0, 0.0, 0.0, 0.0, 0.0, 0.0, 0.0, 0.0, 0.0, 0.0, 0.0, 0.0, 0.0, 0.0, 0.0, 0.0, 0.0, 0.0, 0.0, 0.0, 0.0, 0.0, 0.0, 0.0, 0.0, 0.0, 0.0, 0.0, 0.0, 0.0, 0.0, 0.0, 0.0, 0.0, 0.0, 0.0, 0.0, 0.0, 0.0, 0.0, 0.0, 0.0, 0.0, 0.0, 0.0, 0.0, 0.0, 0.0, 0.0, 0.0, 0.0, 0.0, 0.0, 0.0, 0.0, 0.0, 0.0, 0.0, 0.0, 0.0, 0.0, 0.0, 0.0, 0.0, 0.0, 0.0, 0.0, 0.0, 0.0, 0.0, 0.0, 0.0, 0.0, 0.0, 0.0, 0.0, 0.0, 0.0, 0.0, 0.0, 0.0, 0.0, 0.0, 0.0, 0.0, 0.0, 0.0, 0.0, 0.0, 0.0, 0.0, 0.0, 0.0, 0.0, 0.0, 0.0, 0.0, 0.0, 0.0, 0.0, 0.0, 0.0, 0.0, 0.0, 0.0, 0.0, 0.0, 0.0, 0.0, 0.0, 0.0, 0.0, 0.0, 0.0, 0.0, 0.0, 0.0, 0.0, 0.0, 0.0, 0.0, 0.0, 0.0, 0.0, 0.0, 0.0, 0.0, 0.0, 0.0, 0.0, 0.0, 0.0, 0.0, 0.0, 0.0, 0.0, 0.0, 0.0, 0.0, 0.0, 0.0, 0.0, 0.0, 0.0, 0.0, 0.0, 0.0, 0.0, 0.0, 0.0, 0.0, 0.0, 0.0, 0.0, 0.0, 0.0, 0.0, 0.0, 0.0, 0.0, 0.0, 0.0, 0.0, 0.0, 0.0, 0.0, 0.0, 0.0, 0.0, 0.0, 0.0, 0.0, 0.0, 0.0, 0.0, 0.0, 0.0, 0.0, 0.0, 0.0, 0.0, 0.0, 0.0, 0.0, 0.0, 0.0, 0.0, 0.0, 0.0, 0.0, 0.0, 0.0, 0.0, 0.0, 0.0, 0.0, 0.0, 0.0, 0.0, 0.0, 0.0, 0.0, 0.0, 0.0, 0.0, 0.0, 0.0, 0.0, 0.0, 0.0, 0.0, 0.0, 0.0, 0.0, 0.0, 0.0, 0.0, 0.0, 0.0, 0.0, 0.0, 0.0, 0.0, 0.0, 0.0, 0.0, 0.0, 0.0, 0.0, 0.0, 0.0, 0.0, 0.0, 0.0, 0.0, 0.0, 0.0, 0.0, 0.0, 0.0, 0.0, 0.0, 0.0, 0.0, 0.0, 0.0, 0.0, 0.0, 0.0, 0.0, 0.0, 0.0, 0.0, 0.0, 0.0, 0.0, 0.0, 0.0, 0.0, 0.0, 0.0, 0.0, 0.0, 0.0, 0.0, 0.0, 0.0, 0.0, 0.0, 0.0, 0.0, 0.0, 0.0, 0.0, 0.0, 0.0, 0.0, 0.0, 0.0, 0.0, 0.0, 0.0, 0.0, 0.0, 0.0, 0.0, 0.0, 0.0, 0.0, 0.0, 0.0, 0.0, 0.0, 0.0, 0.0, 0.0, 0.0, 0.0, 0.0, 0.0, 0.0, 0.0, 0.0, 0.0, 0.0, 0.0, 0.0, 0.0, 0.0, 0.0, 0.0, 0.0, 0.0, 0.0, 0.0, 0.0, 0.0, 0.0, 0.0, 0.0, 0.0, 0.0, 0.0, 0.0, 0.0, 0.0, 0.0, 0.0, 0.0, 0.0, 0.0, 0.0, 0.0, 0.0, 0.0, 0.0, 0.0, 0.0, 0.0, 0.0, 0.0, 0.0, 0.0, 0.0, 0.0, 0.0, 0.0, 0.0, 0.0, 0.0, 0.0, 0.0, 0.0, 0.0, 0.0, 0.0, 0.0, 0.0, 0.0, 0.0, 0.0, 0.0, 0.0, 0.0, 0.0, 0.0, 0.0, 0.0, 0.0, 0.0, 0.0, 0.0, 0.0, 0.0, 0.0, 0.0, 0.0, 0.0, 0.0, 0.0, 0.0, 0.0, 0.0, 0.0, 0.0, 0.0, 0.0, 0.0, 0.0, 0.0, 0.0, 0.0, 0.0, 0.0, 0.0, 0.0, 0.0, 0.0, 0.0, 0.0, 0.0, 0.0, 0.0, 0.0, 0.0, 0.0, 0.0, 0.0, 0.0, 0.0, 0.0, 0.0, 0.0, 0.0, 0.0, 0.0, 0.0, 0.0, 0.0, 0.0, 0.0, 0.0, 0.0, 0.0, 0.0, 0.0, 0.0, 0.0, 0.0, 0.0, 0.0, 0.0, 0.0, 0.0, 0.0, 0.0, 0.0, 0.0, 0.0, 0.0, 0.0, 0.0, 0.0, 0.0, 0.0, 0.0, 0.0, 0.0, 0.0, 0.0, 0.0, 0.0, 0.0, 0.0, 0.0, 0.0, 0.0, 0.0, 0.0, 0.0, 0.0, 0.0, 0.0, 0.0, 0.0, 0.0, 0.0, 0.0, 0.0, 0.0, 0.0, 0.0, 0.0, 0.0, 0.0, 0.0, 0.0, 0.0, 0.0, 0.0, 0.0, 0.0, 0.0, 0.0, 0.0, 0.0, 0.0, 0.0, 0.0, 0.0, 0.0, 0.0, 0.0, 0.0, 0.0, 0.0, 0.0, 0.0, 0.0, 0.0, 0.0, 0.0, 0.0, 0.0, 0.0, 0.0, 0.0, 0.0, 0.0, 0.0, 0.0, 0.0, 0.0, 0.0, 0.0, 0.0, 0.0, 0.0, 0.0, 0.0, 0.0, 0.0, 0.0, 0.0, 0.0, 0.0, 0.0, 0.0, 0.0, 0.0, 0.0, 0.0, 0.0, 0.0, 0.0, 0.0, 0.0, 0.0, 0.0, 0.0, 0.0, 0.0, 0.0, 0.0, 0.0, 0.0, 0.0, 0.0, 0.0, 0.0, 0.0, 0.0, 0.0, 0.0, 0.0, 0.0, 0.0, 0.0, 0.0, 0.0, 0.0, 0.0, 0.0, 0.0, 0.0, 0.0, 0.0, 0.0, 0.0, 0.0, 0.0, 0.0, 0.0, 0.0, 0.0, 0.0, 0.0, 0.0, 0.0, 0.0, 0.0, 0.0, 0.0, 0.0, 0.0, 0.0, 0.0, 0.0, 0.0, 0.0, 0.0, 0.0, 0.0, 0.0, 0.0, 0.0, 0.0, 0.0, 0.0, 0.0, 0.0, 0.0, 0.0, 0.0, 0.0, 0.0, 0.0, 0.0, 0.0, 0.0, 0.0, 0.0, 0.0, 0.0, 0.0, 0.0, 0.0, 0.0, 0.0, 0.0, 0.0, 0.0, 0.0, 0.0, 0.0, 0.0, 0.0, 0.0, 0.0, 0.0, 0.0, 0.0, 0.0, 0.0, 0.0, 0.0, 0.0, 0.0, 0.0, 0.0, 0.0, 0.0, 0.0, 0.0, 0.0, 0.0, 0.0, 0.0, 0.0, 0.0, 0.0, 0.0, 0.0, 0.0, 0.0, 0.0, 0.0, 0.0, 0.0, 0.0, 0.0, 0.0, 0.0, 0.0, 0.0, 0.0, 0.0, 0.0, 0.0, 0.0, 0.0, 0.0, 0.0, 0.0, 0.0, 0.0, 0.0, 0.0, 0.0, 0.0, 0.0, 0.0, 0.0, 0.0, 0.0, 0.0, 0.0, 0.0, 0.0, 0.0, 0.0, 0.0, 0.0, 0.0, 0.0, 0.0, 0.0, 0.0, 0.0, 0.0, 0.0, 0.0, 0.0, 0.0, 0.0, 0.0, 0.0, 0.0, 0.0, 0.0, 0.0, 0.0, 0.0, 0.0, 0.0, 0.0, 0.0, 0.0, 0.0, 0.0, 0.0, 0.0, 0.0, 0.0, 0.0, 0.0, 0.0, 0.0, 0.0, 0.0, 0.0, 0.0, 0.0, 0.0, 0.0, 0.0, 0.0, 0.0, 0.0, 0.0, 0.0, 0.0, 0.0, 0.0, 0.0, 0.0, 0.0, 0.0, 0.0, 0.0, 0.0, 0.0, 0.0, 0.0, 0.0, 0.0, 0.0, 0.0, 0.0, 0.0, 0.0, 0.0, 0.0, 0.0, 0.0, 0.0, 0.0, 0.0, 0.0, 0.0, 0.0, 0.0, 0.0, 0.0, 0.0, 0.0, 0.0, 0.0, 0.0, 0.0, 0.0, 0.0, 0.0, 0.0, 0.0, 0.0, 0.0, 0.0, 0.0, 0.0, 0.0, 0.0, 0.0, 0.0, 0.0, 0.0, 0.0, 0.0, 0.0, 0.0, 0.0, 0.0, 0.0, 0.0, 0.0, 0.0, 0.0, 0.0, 0.0, 0.0, 0.0, 0.0, 0.0, 0.0, 0.0, 0.0, 0.0, 0.0, 0.0, 0.0, 0.0, 0.0, 0.0, 0.0, 0.0, 0.0, 0.0, 0.0, 0.0, 0.0, 0.0, 0.0, 0.0, 0.0, 0.0, 0.0, 0.0, 0.0, 0.0, 0.0, 0.0, 0.0, 0.0, 0.0, 0.0, 0.0, 0.0, 0.0, 0.0, 0.0, 0.0, 0.0, 0.0, 0.0, 0.0, 0.0, 0.0, 0.0, 0.0, 0.0, 0.0, 0.0, 0.0, 0.0, 0.0, 0.0, 0.0, 0.0, 0.0, 0.0, 0.0, 0.0, 0.0, 0.0, 0.0])
me_cube.materials.append(mat_speaker_czarny)
me_cube.materials.append(mat_speaker_drewno)
me_cube.materials.append(mat_speaker_chrom)
me_cube.use_remesh_preserve_volume = False
me_cube.use_remesh_preserve_attributes = False
me_cube.use_mirror_vertex_groups = False
me_cube.update()

# ---- objects
ob_speaker = bpy.data.objects.new('Speaker', me_cube)

# ---- transforms, parenting, visibility, modifiers, constraints
ob_speaker.location = (0.5948, -1.192e-07, 3.0)
ob_speaker.lock_rotations_4d = False
ob_speaker.empty_display_type = 'ARROWS'
ob_speaker.lineart.crease_threshold = 0.0

# ---- collection membership
col_collection.objects.link(ob_speaker)

# ---- scene / render settings (as saved in the file)
scene.frame_start = 1; scene.frame_end = 250; scene.frame_set(1)
scene.render.engine = 'BLENDER_EEVEE_NEXT'
scene.cycles.sampling_pattern = 'TABULATED_SOBOL'
scene.cycles.use_light_tree = False
scene.view_settings.view_transform = 'Filmic'
bpy.context.view_layer.update()

# ---- added for rendering (the .blend has no active camera and no usable light): camera, sun
cam_auto = bpy.data.cameras.new('AutoCamera')
cam_auto.lens = 50.0
cam_auto.sensor_width = 36.0
cam_auto.clip_end = 1000.0
ob_auto_camera = bpy.data.objects.new('AutoCamera', cam_auto)
scene.collection.objects.link(ob_auto_camera)
ob_auto_camera.location = (7.06605, -8.47584, 8.65056)
ob_auto_camera.rotation_euler = (1.09748, -7.21219e-08, 0.694738)
scene.camera = ob_auto_camera
light_auto_sun = bpy.data.lights.new('AutoSun', 'SUN')
light_auto_sun.energy = 3.0
light_auto_sun.angle = 0.0523599
ob_auto_sun = bpy.data.objects.new('AutoSun', light_auto_sun)
scene.collection.objects.link(ob_auto_sun)
ob_auto_sun.rotation_euler = (0.872665, 0.174533, 0.523599)
bpy.context.view_layer.update()
